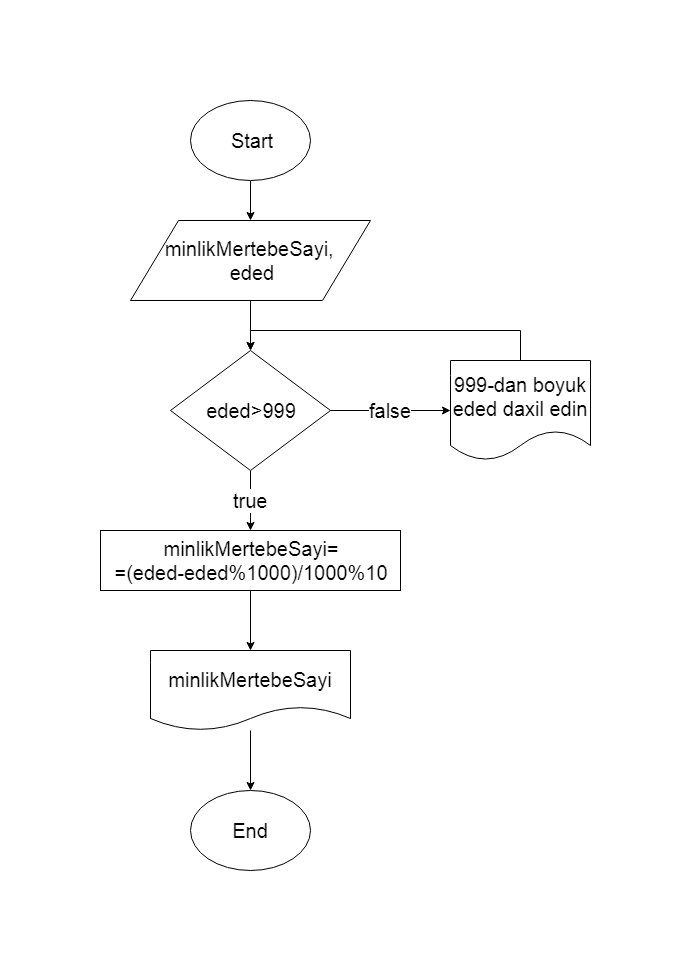

The diagram above was exported from draw.io. Its source (the exported page's mxGraphModel, read from the mxfile embedded in the PNG):
<mxGraphModel dx="1295" dy="703" grid="1" gridSize="10" guides="1" tooltips="1" connect="1" arrows="1" fold="1" page="1" pageScale="1" pageWidth="850" pageHeight="1100" math="0" shadow="0">
  <root>
    <mxCell id="0" />
    <mxCell id="1" parent="0" />
    <mxCell id="MFub1UXyGJdrhUgybcgR-4" value="" style="edgeStyle=orthogonalEdgeStyle;rounded=0;orthogonalLoop=1;jettySize=auto;html=1;fontSize=20;" edge="1" parent="1" source="MFub1UXyGJdrhUgybcgR-1" target="MFub1UXyGJdrhUgybcgR-2">
      <mxGeometry relative="1" as="geometry" />
    </mxCell>
    <mxCell id="MFub1UXyGJdrhUgybcgR-1" value="Start" style="ellipse;whiteSpace=wrap;html=1;fontSize=20;" vertex="1" parent="1">
      <mxGeometry x="330" y="270" width="120" height="80" as="geometry" />
    </mxCell>
    <mxCell id="MFub1UXyGJdrhUgybcgR-11" value="" style="edgeStyle=orthogonalEdgeStyle;rounded=0;orthogonalLoop=1;jettySize=auto;html=1;fontSize=20;" edge="1" parent="1" source="MFub1UXyGJdrhUgybcgR-2" target="MFub1UXyGJdrhUgybcgR-5">
      <mxGeometry relative="1" as="geometry" />
    </mxCell>
    <mxCell id="MFub1UXyGJdrhUgybcgR-2" value="minlikMertebeSayi,&amp;nbsp;&lt;br&gt;eded&lt;br&gt;" style="shape=parallelogram;perimeter=parallelogramPerimeter;whiteSpace=wrap;html=1;fontSize=20;" vertex="1" parent="1">
      <mxGeometry x="270" y="390" width="240" height="80" as="geometry" />
    </mxCell>
    <mxCell id="MFub1UXyGJdrhUgybcgR-9" value="false" style="edgeStyle=orthogonalEdgeStyle;rounded=0;orthogonalLoop=1;jettySize=auto;html=1;fontSize=20;entryX=0;entryY=0.5;entryDx=0;entryDy=0;" edge="1" parent="1" source="MFub1UXyGJdrhUgybcgR-5" target="MFub1UXyGJdrhUgybcgR-7">
      <mxGeometry relative="1" as="geometry">
        <mxPoint x="550" y="580" as="targetPoint" />
      </mxGeometry>
    </mxCell>
    <mxCell id="MFub1UXyGJdrhUgybcgR-12" value="true" style="edgeStyle=orthogonalEdgeStyle;rounded=0;orthogonalLoop=1;jettySize=auto;html=1;fontSize=20;" edge="1" parent="1" source="MFub1UXyGJdrhUgybcgR-5" target="MFub1UXyGJdrhUgybcgR-6">
      <mxGeometry relative="1" as="geometry" />
    </mxCell>
    <mxCell id="MFub1UXyGJdrhUgybcgR-5" value="eded&amp;gt;999" style="rhombus;whiteSpace=wrap;html=1;fontSize=20;" vertex="1" parent="1">
      <mxGeometry x="310" y="520" width="160" height="120" as="geometry" />
    </mxCell>
    <mxCell id="MFub1UXyGJdrhUgybcgR-15" value="" style="edgeStyle=orthogonalEdgeStyle;rounded=0;orthogonalLoop=1;jettySize=auto;html=1;fontSize=20;" edge="1" parent="1" source="MFub1UXyGJdrhUgybcgR-6" target="MFub1UXyGJdrhUgybcgR-14">
      <mxGeometry relative="1" as="geometry" />
    </mxCell>
    <mxCell id="MFub1UXyGJdrhUgybcgR-6" value="minlikMertebeSayi=&lt;br&gt;=(eded-eded%1000)/1000%10" style="rounded=0;whiteSpace=wrap;html=1;fontSize=20;" vertex="1" parent="1">
      <mxGeometry x="240" y="700" width="300" height="60" as="geometry" />
    </mxCell>
    <mxCell id="MFub1UXyGJdrhUgybcgR-10" style="edgeStyle=orthogonalEdgeStyle;rounded=0;orthogonalLoop=1;jettySize=auto;html=1;entryX=0.5;entryY=0;entryDx=0;entryDy=0;fontSize=20;" edge="1" parent="1" source="MFub1UXyGJdrhUgybcgR-7" target="MFub1UXyGJdrhUgybcgR-5">
      <mxGeometry relative="1" as="geometry">
        <Array as="points">
          <mxPoint x="660" y="500" />
          <mxPoint x="390" y="500" />
        </Array>
      </mxGeometry>
    </mxCell>
    <mxCell id="MFub1UXyGJdrhUgybcgR-7" value="999-dan boyuk eded daxil edin" style="shape=document;whiteSpace=wrap;html=1;boundedLbl=1;fontSize=20;" vertex="1" parent="1">
      <mxGeometry x="590" y="530" width="140" height="100" as="geometry" />
    </mxCell>
    <mxCell id="MFub1UXyGJdrhUgybcgR-13" value="End" style="ellipse;whiteSpace=wrap;html=1;fontSize=20;" vertex="1" parent="1">
      <mxGeometry x="330" y="960" width="120" height="80" as="geometry" />
    </mxCell>
    <mxCell id="MFub1UXyGJdrhUgybcgR-16" value="" style="edgeStyle=orthogonalEdgeStyle;rounded=0;orthogonalLoop=1;jettySize=auto;html=1;fontSize=20;" edge="1" parent="1" source="MFub1UXyGJdrhUgybcgR-14" target="MFub1UXyGJdrhUgybcgR-13">
      <mxGeometry relative="1" as="geometry" />
    </mxCell>
    <mxCell id="MFub1UXyGJdrhUgybcgR-14" value="minlikMertebeSayi" style="shape=document;whiteSpace=wrap;html=1;boundedLbl=1;fontSize=20;" vertex="1" parent="1">
      <mxGeometry x="290" y="820" width="200" height="80" as="geometry" />
    </mxCell>
  </root>
</mxGraphModel>